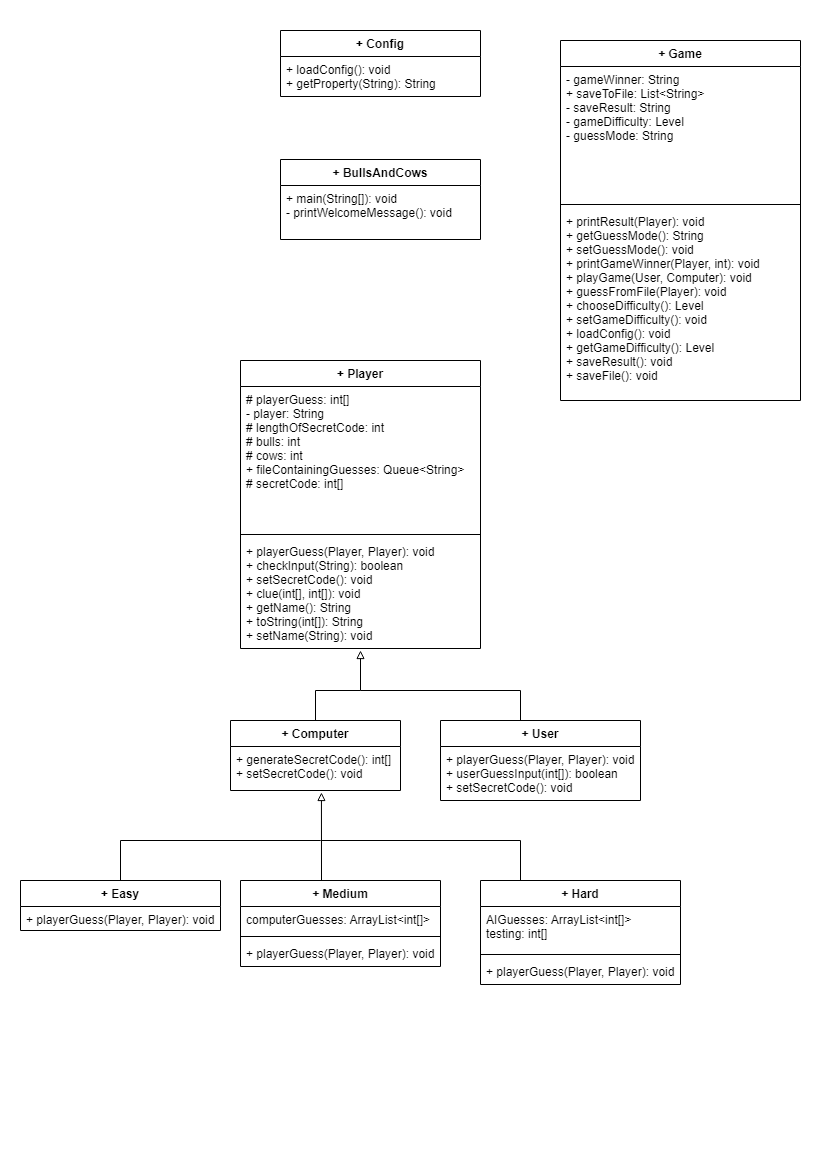

The diagram above was exported from draw.io. Its source (the exported page's mxGraphModel, read from the mxfile embedded in the PNG):
<mxGraphModel dx="700" dy="737" grid="1" gridSize="10" guides="1" tooltips="1" connect="1" arrows="1" fold="1" page="1" pageScale="1" pageWidth="827" pageHeight="1169" math="0" shadow="0">
  <root>
    <mxCell id="0" />
    <mxCell id="1" parent="0" />
    <mxCell id="fah8zEq81-TdwEg9pAAl-5" value="+ Player" style="swimlane;fontStyle=1;align=center;verticalAlign=top;childLayout=stackLayout;horizontal=1;startSize=26;horizontalStack=0;resizeParent=1;resizeParentMax=0;resizeLast=0;collapsible=1;marginBottom=0;" parent="1" vertex="1">
      <mxGeometry x="240" y="360" width="240" height="288" as="geometry" />
    </mxCell>
    <mxCell id="fah8zEq81-TdwEg9pAAl-6" value="# playerGuess: int[]&#10;- player: String&#10;# lengthOfSecretCode: int&#10;# bulls: int&#10;# cows: int&#10;+ fileContainingGuesses: Queue&lt;String&gt;&#10;# secretCode: int[]" style="text;strokeColor=none;fillColor=none;align=left;verticalAlign=top;spacingLeft=4;spacingRight=4;overflow=hidden;rotatable=0;points=[[0,0.5],[1,0.5]];portConstraint=eastwest;" parent="fah8zEq81-TdwEg9pAAl-5" vertex="1">
      <mxGeometry y="26" width="240" height="144" as="geometry" />
    </mxCell>
    <mxCell id="fah8zEq81-TdwEg9pAAl-7" value="" style="line;strokeWidth=1;fillColor=none;align=left;verticalAlign=middle;spacingTop=-1;spacingLeft=3;spacingRight=3;rotatable=0;labelPosition=right;points=[];portConstraint=eastwest;" parent="fah8zEq81-TdwEg9pAAl-5" vertex="1">
      <mxGeometry y="170" width="240" height="8" as="geometry" />
    </mxCell>
    <mxCell id="fah8zEq81-TdwEg9pAAl-8" value="+ playerGuess(Player, Player): void&#10;+ checkInput(String): boolean&#10;+ setSecretCode(): void&#10;+ clue(int[], int[]): void&#10;+ getName(): String&#10;+ toString(int[]): String&#10;+ setName(String): void&#10;" style="text;strokeColor=none;fillColor=none;align=left;verticalAlign=top;spacingLeft=4;spacingRight=4;overflow=hidden;rotatable=0;points=[[0,0.5],[1,0.5]];portConstraint=eastwest;" parent="fah8zEq81-TdwEg9pAAl-5" vertex="1">
      <mxGeometry y="178" width="240" height="110" as="geometry" />
    </mxCell>
    <mxCell id="fah8zEq81-TdwEg9pAAl-9" value="+ Game" style="swimlane;fontStyle=1;align=center;verticalAlign=top;childLayout=stackLayout;horizontal=1;startSize=26;horizontalStack=0;resizeParent=1;resizeParentMax=0;resizeLast=0;collapsible=1;marginBottom=0;" parent="1" vertex="1">
      <mxGeometry x="560" y="40" width="240" height="360" as="geometry" />
    </mxCell>
    <mxCell id="fah8zEq81-TdwEg9pAAl-10" value="- gameWinner: String&#10;+ saveToFile: List&lt;String&gt;&#10;- saveResult: String&#10;- gameDifficulty: Level&#10;- guessMode: String" style="text;strokeColor=none;fillColor=none;align=left;verticalAlign=top;spacingLeft=4;spacingRight=4;overflow=hidden;rotatable=0;points=[[0,0.5],[1,0.5]];portConstraint=eastwest;" parent="fah8zEq81-TdwEg9pAAl-9" vertex="1">
      <mxGeometry y="26" width="240" height="134" as="geometry" />
    </mxCell>
    <mxCell id="fah8zEq81-TdwEg9pAAl-11" value="" style="line;strokeWidth=1;fillColor=none;align=left;verticalAlign=middle;spacingTop=-1;spacingLeft=3;spacingRight=3;rotatable=0;labelPosition=right;points=[];portConstraint=eastwest;" parent="fah8zEq81-TdwEg9pAAl-9" vertex="1">
      <mxGeometry y="160" width="240" height="8" as="geometry" />
    </mxCell>
    <mxCell id="fah8zEq81-TdwEg9pAAl-12" value="+ printResult(Player): void&#10;+ getGuessMode(): String&#10;+ setGuessMode(): void&#10;+ printGameWinner(Player, int): void&#10;+ playGame(User, Computer): void&#10;+ guessFromFile(Player): void&#10;+ chooseDifficulty(): Level&#10;+ setGameDifficulty(): void&#10;+ loadConfig(): void&#10;+ getGameDifficulty(): Level&#10;+ saveResult(): void&#10;+ saveFile(): void" style="text;strokeColor=none;fillColor=none;align=left;verticalAlign=top;spacingLeft=4;spacingRight=4;overflow=hidden;rotatable=0;points=[[0,0.5],[1,0.5]];portConstraint=eastwest;" parent="fah8zEq81-TdwEg9pAAl-9" vertex="1">
      <mxGeometry y="168" width="240" height="192" as="geometry" />
    </mxCell>
    <mxCell id="fah8zEq81-TdwEg9pAAl-14" value="+ Computer" style="swimlane;fontStyle=1;childLayout=stackLayout;horizontal=1;startSize=26;fillColor=none;horizontalStack=0;resizeParent=1;resizeParentMax=0;resizeLast=0;collapsible=1;marginBottom=0;" parent="1" vertex="1">
      <mxGeometry x="230" y="720" width="170" height="70" as="geometry" />
    </mxCell>
    <mxCell id="fah8zEq81-TdwEg9pAAl-15" value="+ generateSecretCode(): int[]&#10;+ setSecretCode(): void" style="text;strokeColor=none;fillColor=none;align=left;verticalAlign=top;spacingLeft=4;spacingRight=4;overflow=hidden;rotatable=0;points=[[0,0.5],[1,0.5]];portConstraint=eastwest;" parent="fah8zEq81-TdwEg9pAAl-14" vertex="1">
      <mxGeometry y="26" width="170" height="44" as="geometry" />
    </mxCell>
    <mxCell id="fah8zEq81-TdwEg9pAAl-18" value="+ User" style="swimlane;fontStyle=1;childLayout=stackLayout;horizontal=1;startSize=26;fillColor=none;horizontalStack=0;resizeParent=1;resizeParentMax=0;resizeLast=0;collapsible=1;marginBottom=0;" parent="1" vertex="1">
      <mxGeometry x="440" y="720" width="200" height="80" as="geometry" />
    </mxCell>
    <mxCell id="fah8zEq81-TdwEg9pAAl-19" value="+ playerGuess(Player, Player): void&#10;+ userGuessInput(int[]): boolean&#10;+ setSecretCode(): void" style="text;strokeColor=none;fillColor=none;align=left;verticalAlign=top;spacingLeft=4;spacingRight=4;overflow=hidden;rotatable=0;points=[[0,0.5],[1,0.5]];portConstraint=eastwest;" parent="fah8zEq81-TdwEg9pAAl-18" vertex="1">
      <mxGeometry y="26" width="200" height="54" as="geometry" />
    </mxCell>
    <mxCell id="fah8zEq81-TdwEg9pAAl-20" value="" style="endArrow=block;html=1;rounded=0;endFill=0;exitX=0.5;exitY=0;exitDx=0;exitDy=0;" parent="1" source="fah8zEq81-TdwEg9pAAl-14" edge="1">
      <mxGeometry width="50" height="50" relative="1" as="geometry">
        <mxPoint x="280" y="720" as="sourcePoint" />
        <mxPoint x="360" y="650" as="targetPoint" />
        <Array as="points">
          <mxPoint x="315" y="690" />
          <mxPoint x="360" y="690" />
        </Array>
      </mxGeometry>
    </mxCell>
    <mxCell id="fah8zEq81-TdwEg9pAAl-21" value="" style="endArrow=none;html=1;rounded=0;" parent="1" edge="1">
      <mxGeometry width="50" height="50" relative="1" as="geometry">
        <mxPoint x="360" y="690" as="sourcePoint" />
        <mxPoint x="520" y="720" as="targetPoint" />
        <Array as="points">
          <mxPoint x="520" y="690" />
        </Array>
      </mxGeometry>
    </mxCell>
    <mxCell id="fah8zEq81-TdwEg9pAAl-22" value="+ Easy" style="swimlane;fontStyle=1;childLayout=stackLayout;horizontal=1;startSize=26;fillColor=none;horizontalStack=0;resizeParent=1;resizeParentMax=0;resizeLast=0;collapsible=1;marginBottom=0;" parent="1" vertex="1">
      <mxGeometry x="20" y="880" width="200" height="50" as="geometry" />
    </mxCell>
    <mxCell id="fah8zEq81-TdwEg9pAAl-23" value="+ playerGuess(Player, Player): void" style="text;strokeColor=none;fillColor=none;align=left;verticalAlign=top;spacingLeft=4;spacingRight=4;overflow=hidden;rotatable=0;points=[[0,0.5],[1,0.5]];portConstraint=eastwest;" parent="fah8zEq81-TdwEg9pAAl-22" vertex="1">
      <mxGeometry y="26" width="200" height="24" as="geometry" />
    </mxCell>
    <mxCell id="fah8zEq81-TdwEg9pAAl-28" value="" style="endArrow=block;html=1;rounded=0;entryX=0.535;entryY=1.045;entryDx=0;entryDy=0;entryPerimeter=0;endFill=0;" parent="1" target="fah8zEq81-TdwEg9pAAl-15" edge="1">
      <mxGeometry width="50" height="50" relative="1" as="geometry">
        <mxPoint x="321" y="880" as="sourcePoint" />
        <mxPoint x="300" y="800" as="targetPoint" />
      </mxGeometry>
    </mxCell>
    <mxCell id="fah8zEq81-TdwEg9pAAl-29" value="" style="endArrow=none;html=1;rounded=0;" parent="1" edge="1">
      <mxGeometry width="50" height="50" relative="1" as="geometry">
        <mxPoint x="120" y="840" as="sourcePoint" />
        <mxPoint x="320" y="840" as="targetPoint" />
      </mxGeometry>
    </mxCell>
    <mxCell id="fah8zEq81-TdwEg9pAAl-30" value="" style="endArrow=none;html=1;rounded=0;" parent="1" edge="1">
      <mxGeometry width="50" height="50" relative="1" as="geometry">
        <mxPoint x="120" y="880" as="sourcePoint" />
        <mxPoint x="120" y="840" as="targetPoint" />
      </mxGeometry>
    </mxCell>
    <mxCell id="fah8zEq81-TdwEg9pAAl-31" value="" style="endArrow=none;html=1;rounded=0;" parent="1" edge="1">
      <mxGeometry width="50" height="50" relative="1" as="geometry">
        <mxPoint x="320" y="840" as="sourcePoint" />
        <mxPoint x="520" y="840" as="targetPoint" />
      </mxGeometry>
    </mxCell>
    <mxCell id="fah8zEq81-TdwEg9pAAl-32" value="" style="endArrow=none;html=1;rounded=0;" parent="1" edge="1">
      <mxGeometry width="50" height="50" relative="1" as="geometry">
        <mxPoint x="520" y="880" as="sourcePoint" />
        <mxPoint x="520" y="840" as="targetPoint" />
      </mxGeometry>
    </mxCell>
    <mxCell id="fah8zEq81-TdwEg9pAAl-33" value="+ Medium" style="swimlane;fontStyle=1;align=center;verticalAlign=top;childLayout=stackLayout;horizontal=1;startSize=26;horizontalStack=0;resizeParent=1;resizeParentMax=0;resizeLast=0;collapsible=1;marginBottom=0;" parent="1" vertex="1">
      <mxGeometry x="240" y="880" width="200" height="86" as="geometry" />
    </mxCell>
    <mxCell id="fah8zEq81-TdwEg9pAAl-34" value="computerGuesses: ArrayList&lt;int[]&gt;" style="text;strokeColor=none;fillColor=none;align=left;verticalAlign=top;spacingLeft=4;spacingRight=4;overflow=hidden;rotatable=0;points=[[0,0.5],[1,0.5]];portConstraint=eastwest;" parent="fah8zEq81-TdwEg9pAAl-33" vertex="1">
      <mxGeometry y="26" width="200" height="26" as="geometry" />
    </mxCell>
    <mxCell id="fah8zEq81-TdwEg9pAAl-35" value="" style="line;strokeWidth=1;fillColor=none;align=left;verticalAlign=middle;spacingTop=-1;spacingLeft=3;spacingRight=3;rotatable=0;labelPosition=right;points=[];portConstraint=eastwest;" parent="fah8zEq81-TdwEg9pAAl-33" vertex="1">
      <mxGeometry y="52" width="200" height="8" as="geometry" />
    </mxCell>
    <mxCell id="fah8zEq81-TdwEg9pAAl-36" value="+ playerGuess(Player, Player): void" style="text;strokeColor=none;fillColor=none;align=left;verticalAlign=top;spacingLeft=4;spacingRight=4;overflow=hidden;rotatable=0;points=[[0,0.5],[1,0.5]];portConstraint=eastwest;" parent="fah8zEq81-TdwEg9pAAl-33" vertex="1">
      <mxGeometry y="60" width="200" height="26" as="geometry" />
    </mxCell>
    <mxCell id="fah8zEq81-TdwEg9pAAl-37" value="+ Hard" style="swimlane;fontStyle=1;align=center;verticalAlign=top;childLayout=stackLayout;horizontal=1;startSize=26;horizontalStack=0;resizeParent=1;resizeParentMax=0;resizeLast=0;collapsible=1;marginBottom=0;" parent="1" vertex="1">
      <mxGeometry x="480" y="880" width="200" height="104" as="geometry" />
    </mxCell>
    <mxCell id="fah8zEq81-TdwEg9pAAl-38" value="AIGuesses: ArrayList&lt;int[]&gt;&#10;testing: int[]" style="text;strokeColor=none;fillColor=none;align=left;verticalAlign=top;spacingLeft=4;spacingRight=4;overflow=hidden;rotatable=0;points=[[0,0.5],[1,0.5]];portConstraint=eastwest;" parent="fah8zEq81-TdwEg9pAAl-37" vertex="1">
      <mxGeometry y="26" width="200" height="44" as="geometry" />
    </mxCell>
    <mxCell id="fah8zEq81-TdwEg9pAAl-39" value="" style="line;strokeWidth=1;fillColor=none;align=left;verticalAlign=middle;spacingTop=-1;spacingLeft=3;spacingRight=3;rotatable=0;labelPosition=right;points=[];portConstraint=eastwest;" parent="fah8zEq81-TdwEg9pAAl-37" vertex="1">
      <mxGeometry y="70" width="200" height="8" as="geometry" />
    </mxCell>
    <mxCell id="fah8zEq81-TdwEg9pAAl-40" value="+ playerGuess(Player, Player): void" style="text;strokeColor=none;fillColor=none;align=left;verticalAlign=top;spacingLeft=4;spacingRight=4;overflow=hidden;rotatable=0;points=[[0,0.5],[1,0.5]];portConstraint=eastwest;" parent="fah8zEq81-TdwEg9pAAl-37" vertex="1">
      <mxGeometry y="78" width="200" height="26" as="geometry" />
    </mxCell>
    <mxCell id="fah8zEq81-TdwEg9pAAl-41" value="+ Config" style="swimlane;fontStyle=1;align=center;verticalAlign=top;childLayout=stackLayout;horizontal=1;startSize=26;horizontalStack=0;resizeParent=1;resizeParentMax=0;resizeLast=0;collapsible=1;marginBottom=0;" parent="1" vertex="1">
      <mxGeometry x="280" y="30" width="200" height="66" as="geometry" />
    </mxCell>
    <mxCell id="fah8zEq81-TdwEg9pAAl-44" value="+ loadConfig(): void&#10;+ getProperty(String): String" style="text;strokeColor=none;fillColor=none;align=left;verticalAlign=top;spacingLeft=4;spacingRight=4;overflow=hidden;rotatable=0;points=[[0,0.5],[1,0.5]];portConstraint=eastwest;" parent="fah8zEq81-TdwEg9pAAl-41" vertex="1">
      <mxGeometry y="26" width="200" height="40" as="geometry" />
    </mxCell>
    <mxCell id="fah8zEq81-TdwEg9pAAl-49" value="+ BullsAndCows" style="swimlane;fontStyle=1;align=center;verticalAlign=top;childLayout=stackLayout;horizontal=1;startSize=26;horizontalStack=0;resizeParent=1;resizeParentMax=0;resizeLast=0;collapsible=1;marginBottom=0;" parent="1" vertex="1">
      <mxGeometry x="280" y="159" width="200" height="80" as="geometry" />
    </mxCell>
    <mxCell id="fah8zEq81-TdwEg9pAAl-50" value="+ main(String[]): void&#10;- printWelcomeMessage(): void" style="text;strokeColor=none;fillColor=none;align=left;verticalAlign=top;spacingLeft=4;spacingRight=4;overflow=hidden;rotatable=0;points=[[0,0.5],[1,0.5]];portConstraint=eastwest;" parent="fah8zEq81-TdwEg9pAAl-49" vertex="1">
      <mxGeometry y="26" width="200" height="54" as="geometry" />
    </mxCell>
  </root>
</mxGraphModel>